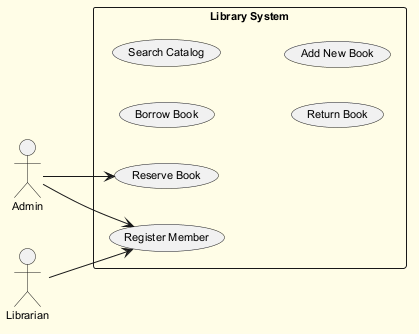

The diagram above was rendered by PlantUML. Its source (embedded in the PNG):
@startuml
skinparam backgroundColor #FFFDE7
skinparam classBackgroundColor #FFF9C4
skinparam classBorderColor #F57F17
skinparam defaultFontSize 11
left to right direction
actor "Admin" as Admin
actor "Librarian" as Librarian
rectangle "Library System" {
  usecase "Borrow Book" as UC_BorrowBook
  usecase "Register Member" as UC_RegisterMember
  usecase "Reserve Book" as UC_ReserveBook
  usecase "Search Catalog" as UC_SearchCatalog
  usecase "Return Book" as UC_ReturnBook
  usecase "Add New Book" as UC_AddNewBook
}
Admin --> UC_RegisterMember
Admin --> UC_ReserveBook
Librarian --> UC_RegisterMember
@enduml